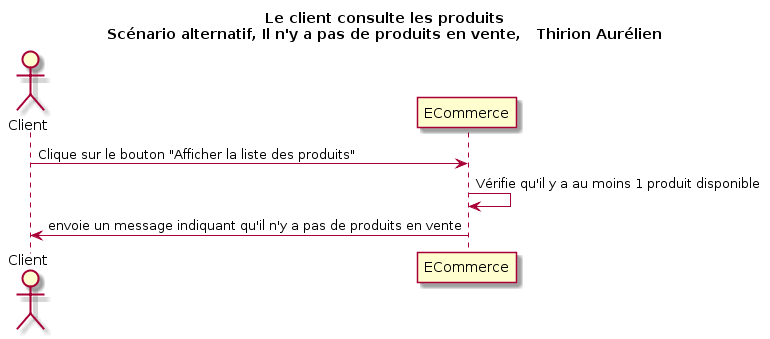

The diagram above was rendered by PlantUML. Its source (embedded in the PNG):
@startuml
Title Le client consulte les produits\nScénario alternatif, Il n'y a pas de produits en vente,   Thirion Aurélien
Actor Client as v
participant ECommerce as a

v -> a : Clique sur le bouton "Afficher la liste des produits"
a -> a: Vérifie qu'il y a au moins 1 produit disponible
v <- a : envoie un message indiquant qu'il n'y a pas de produits en vente
@enduml